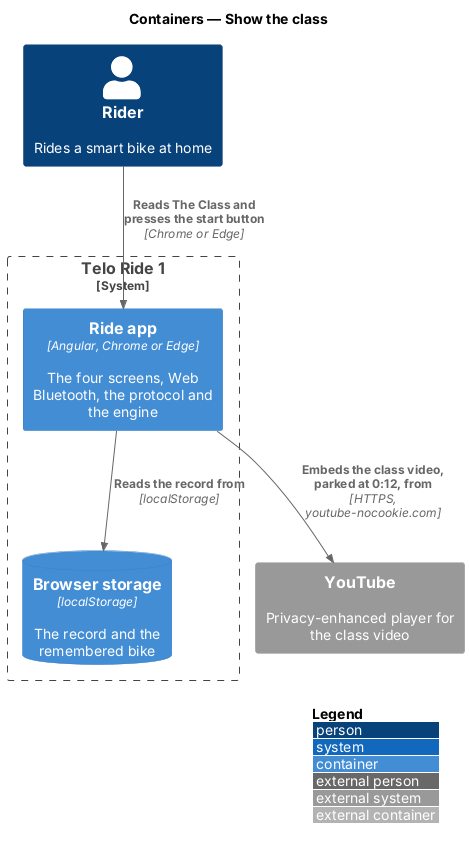

The diagram above was rendered by PlantUML. Its source (embedded in the PNG):
@startuml
!include <C4/C4_Container>
LAYOUT_WITH_LEGEND()
title Containers — Show the class

Person(rider, "Rider", "Rides a smart bike at home")
System_Ext(youtube, "YouTube", "Privacy-enhanced player for the class video")
System_Boundary(telo, "Telo Ride 1") {
  Container(app, "Ride app", "Angular, Chrome or Edge", "The four screens, Web Bluetooth, the protocol and the engine")
  ContainerDb(storage, "Browser storage", "localStorage", "The record and the remembered bike")
}

Rel(rider, app, "Reads The Class and presses the start button", "Chrome or Edge")
Rel(app, storage, "Reads the record from", "localStorage")
Rel(app, youtube, "Embeds the class video, parked at 0:12, from", "HTTPS, youtube-nocookie.com")
@enduml